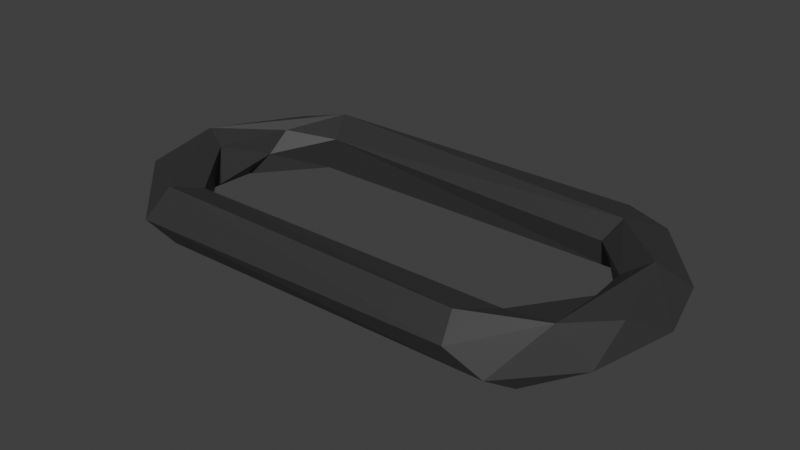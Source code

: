 # Source: chain_link.blend  (saved by Blender 2.93.21; exported with 4.5.12 LTS)
import bpy
from mathutils import Matrix  # noqa: F401  (used for matrix-valued properties, if any)

bpy.ops.wm.read_factory_settings(use_empty=True)
scene = bpy.context.scene
scene.name = 'Scene'

# ---- collections
col_collection = bpy.data.collections.new('Collection'); scene.collection.children.link(col_collection)

# ---- materials (node trees are filled in below, after node groups)
mat_material_001 = bpy.data.materials.new('Material.001')
mat_material_001.use_transparent_shadow = False

# ---- material node trees
mat_material_001.use_nodes = True; mat_material_001.node_tree.nodes.clear()
_N = mat_material_001.node_tree.nodes; _L = mat_material_001.node_tree.links
n0 = _N.new('ShaderNodeBsdfPrincipled'); n0.name = 'Principled BSDF'; n0.location = (10, 300)
n0.distribution = 'GGX'
n0.subsurface_method = 'RANDOM_WALK_SKIN'
n0.inputs[0].default_value = (0.03244, 0.03244, 0.03244, 1.0)
n0.inputs[3].default_value = 1.45
n0.inputs[27].default_value = (0.0, 0.0, 0.0, 1.0)
n0.inputs[28].default_value = 1.0
n1 = _N.new('ShaderNodeOutputMaterial'); n1.name = 'Material Output'; n1.location = (300, 300)
_L.new(n0.outputs[0], n1.inputs[0])
n1.is_active_output = True

# ---- world
world_world = bpy.data.worlds.new('World'); scene.world = world_world
world_world.use_nodes = True; world_world.node_tree.nodes.clear()
_N = world_world.node_tree.nodes; _L = world_world.node_tree.links
n0 = _N.new('ShaderNodeOutputWorld'); n0.name = 'World Output'; n0.location = (300, 300)
n1 = _N.new('ShaderNodeBackground'); n1.name = 'Background'; n1.location = (10, 300)
n1.inputs[0].default_value = (0.05088, 0.05088, 0.05088, 1.0)
_L.new(n1.outputs[0], n0.inputs[0])
n0.is_active_output = True
world_world.color = (0.05088, 0.05088, 0.05088)
world_world.use_sun_shadow = False
world_world.sun_shadow_jitter_overblur = 0.0

# ---- meshes
me_torus = bpy.data.meshes.new('Torus')
me_torus.from_pydata([(3.118, 0.3144, 0.264), (2.859, 0.3141, 0.06702), (3.313, 0.5691, 0.01852), (3.252, 0.3461, -0.2498), (2.553, 0.7595, -0.1805), (2.974, 0.9654, -0.06506), (2.893, 0.9442, 0.1914), (2.596, 0.8099, 0.2351), (2.488, 0.7018, 0.05361), (2.492, 1.098, -0.2392), (2.426, 1.217, 0.1386), (-0.3726, 1.229, -0.006712), (-0.3983, 1.014, 0.2488), (-0.2498, 0.7324, 0.131), (-0.3634, 0.7554, -0.1807), (-0.3963, 1.014, -0.2486), (-0.8619, 0.9204, 0.1403), (-0.6579, 0.5259, 0.1801), (-0.6893, 0.3399, -7.823e-09), (-1.054, 0.7105, -0.0726), (-1.092, 0.01522, 0.2482), (-0.8265, 0.2037, -0.1839), (-1.125, 0.2751, -0.2391), (-1.254, 0.08602, 0.06936), (-0.8302, -0.1025, 0.1803), (-0.7483, -0.2685, -0.125), (-1.064, -0.4439, -0.2379), (-1.102, -0.6045, 0.1348), (-0.5469, -0.5311, 0.06432), (-0.4121, -1.01, 0.2487), (-0.3303, -0.7661, -0.1807), (-0.3993, -1.014, -0.2489), (-0.5332, -1.183, -0.0142), (-0.3483, -0.7155, 0.1466), (2.465, -1.226, 0.07576), (2.409, -1.046, 0.2494), (2.596, -0.7449, 0.1807), (2.309, -0.7595, -0.1369), (2.841, -0.9206, -0.2485), (2.761, -0.5217, -0.1299), (2.731, -1.132, -0.1228), (3.005, -0.7668, 0.2416), (3.244, -0.6627, -0.07514), (3.29, -0.3794, 0.1936), (2.93, -0.1329, 0.1283), (3.458, -0.009761, -0.006199), (2.994, 0.1376, -0.1801)], [], [(43, 0, 41), (3, 2, 45), (7, 1, 0), (1, 4, 46), (7, 8, 1), (8, 4, 1), (9, 5, 3), (10, 7, 6), (10, 12, 7), (7, 13, 8), (11, 10, 9), (15, 19, 11), (19, 16, 11), (18, 14, 13), (22, 19, 15), (21, 15, 14), (21, 22, 15), (19, 23, 16), (20, 24, 17), (24, 18, 17), (22, 23, 19), (27, 20, 23), (21, 26, 22), (26, 27, 23), (25, 26, 21), (24, 28, 25), (33, 28, 24), (32, 27, 26), (31, 32, 26), (9, 3, 46, 4), (32, 29, 27), (33, 30, 28), (33, 37, 30), (40, 41, 34), (39, 38, 37), (42, 41, 40), (42, 43, 41), (41, 44, 36), (38, 42, 40), (45, 43, 42), (36, 44, 39), (46, 38, 39), (3, 42, 38), (44, 46, 39), (41, 0, 44), (45, 0, 43), (0, 1, 44), (45, 2, 0), (44, 1, 46), (2, 6, 0), (4, 8, 13, 14), (3, 5, 2), (5, 6, 2), (6, 7, 0), (5, 10, 6), (9, 10, 5), (10, 11, 12), (7, 12, 13), (9, 4, 14, 15), (33, 24, 20, 29), (15, 11, 9), (11, 16, 12), (12, 17, 13), (17, 18, 13), (16, 20, 12), (12, 20, 17), (18, 21, 14), (23, 20, 16), (18, 25, 21), (24, 25, 18), (22, 26, 23), (27, 29, 20), (31, 26, 25, 30), (29, 32, 34, 35), (28, 30, 25), (33, 29, 35, 36), (38, 31, 30, 37), (36, 37, 33), (40, 32, 31, 38), (32, 40, 34), (34, 41, 35), (36, 39, 37), (35, 41, 36), (3, 45, 42), (46, 3, 38)])
_uv = me_torus.uv_layers.new(name='UVMap')
_uv.uv.foreach_set('vector', [0.4497, 0.6261, 0.5474, 0.7372, 0.3841, 0.6596, 0.5499, 0.3285, 0.5781, 0.5233, 0.4994, 0.4931, 0.681, 0.773, 0.5687, 0.9579, 0.5474, 0.7372, 0.5729, 2.22e-16, 0.676, 0.1231, 0.5276, 0.1274, 0.681, 0.773, 0.6799, 0.9779, 0.5687, 0.9579, 0.6797, 2.22e-16, 0.676, 0.1231, 0.5729, 2.22e-16, 0.6991, 0.3507, 0.6383, 0.4628, 0.5499, 0.3285, 0.7183, 0.5835, 0.681, 0.773, 0.644, 0.6177, 0.7183, 0.5835, 0.814, 0.6974, 0.681, 0.773, 0.681, 0.773, 0.7963, 0.9246, 0.6799, 0.9779, 0.7909, 0.4897, 0.7183, 0.5835, 0.6991, 0.3507, 0.8131, 0.3098, 0.9051, 0.4605, 0.7909, 0.4897, 0.9051, 0.4605, 0.8709, 0.5645, 0.7909, 0.4897, 0.927, 2.22e-16, 0.8213, 0.1279, 0.8077, 2.22e-16, 0.9583, 0.3626, 0.9051, 0.4605, 0.8131, 0.3098, 0.9543, 0.1411, 0.8131, 0.3098, 0.8213, 0.1279, 0.9543, 0.1411, 0.9583, 0.3626, 0.8131, 0.3098, 0.9051, 0.4605, 0.9852, 0.5411, 0.8709, 0.5645, 0.9828, 0.6794, 0.9851, 0.8774, 0.8894, 0.8798, 0.9851, 0.8774, 0.927, 1.0, 0.8894, 0.8798, 0.9583, 0.3626, 0.9852, 0.5411, 0.9051, 0.4605, 0.07963, 0.5649, 0.02376, 0.6713, 0.005828, 0.5411, 0.01823, 0.1667, 0.07046, 0.3891, 0.006612, 0.343, 0.07046, 0.3891, 0.07963, 0.5649, 0.005828, 0.5411, 0.05564, 0.08243, 0.07046, 0.3891, 0.01823, 0.1667, 0.02784, 0.8774, 0.1194, 0.9613, 0.02959, 1.0, 0.1846, 0.8911, 0.1194, 0.9613, 0.02784, 0.8774, 0.1846, 0.4941, 0.07963, 0.5649, 0.07046, 0.3891, 0.1859, 0.3016, 0.1846, 0.4941, 0.07046, 0.3891, 0.6991, 0.3507, 0.5499, 0.3285, 0.5276, 0.1274, 0.676, 0.1231, 0.1846, 0.4941, 0.1844, 0.6925, 0.07963, 0.5649, 0.2131, 2.22e-16, 0.1849, 0.1269, 0.1236, 2.22e-16, 0.2131, 2.22e-16, 0.2843, 0.07697, 0.1849, 0.1269, 0.3233, 0.4334, 0.3841, 0.6596, 0.2882, 0.5459, 0.385, 0.08254, 0.354, 0.3163, 0.2843, 0.07697, 0.4129, 0.4617, 0.3841, 0.6596, 0.3233, 0.4334, 0.4129, 0.4617, 0.4497, 0.6261, 0.3841, 0.6596, 0.3841, 0.6596, 0.468, 0.9272, 0.3312, 0.8785, 0.354, 0.3163, 0.4129, 0.4617, 0.3233, 0.4334, 0.4994, 0.4931, 0.4497, 0.6261, 0.4129, 0.4617, 0.3312, 0.8785, 0.468, 0.9272, 0.3734, 1.0, 0.5276, 0.1274, 0.354, 0.3163, 0.385, 0.08254, 0.5499, 0.3285, 0.4129, 0.4617, 0.354, 0.3163, 0.4792, 2.22e-16, 0.5276, 0.1274, 0.385, 0.08254, 0.3841, 0.6596, 0.5474, 0.7372, 0.468, 0.9272, 0.4994, 0.4931, 0.5474, 0.7372, 0.4497, 0.6261, 0.5474, 0.7372, 0.5687, 0.9579, 0.468, 0.9272, 0.4994, 0.4931, 0.5781, 0.5233, 0.5474, 0.7372, 0.4792, 2.22e-16, 0.5729, 2.22e-16, 0.5276, 0.1274, 0.5781, 0.5233, 0.644, 0.6177, 0.5474, 0.7372, 0.676, 0.1231, 0.6797, 2.22e-16, 0.8077, 2.22e-16, 0.8213, 0.1279, 0.5499, 0.3285, 0.6383, 0.4628, 0.5781, 0.5233, 0.6383, 0.4628, 0.644, 0.6177, 0.5781, 0.5233, 0.644, 0.6177, 0.681, 0.773, 0.5474, 0.7372, 0.6383, 0.4628, 0.7183, 0.5835, 0.644, 0.6177, 0.6991, 0.3507, 0.7183, 0.5835, 0.6383, 0.4628, 0.7183, 0.5835, 0.7909, 0.4897, 0.814, 0.6974, 0.681, 0.773, 0.814, 0.6974, 0.7963, 0.9246, 0.6991, 0.3507, 0.676, 0.1231, 0.8213, 0.1279, 0.8131, 0.3098, 0.1846, 0.8911, 0.02784, 0.8774, 0.02376, 0.6713, 0.1844, 0.6925, 0.8131, 0.3098, 0.7909, 0.4897, 0.6991, 0.3507, 0.7909, 0.4897, 0.8709, 0.5645, 0.814, 0.6974, 0.814, 0.6974, 0.8894, 0.8798, 0.7963, 0.9246, 0.8894, 0.8798, 0.927, 1.0, 0.7963, 0.9246, 0.8709, 0.5645, 0.9828, 0.6794, 0.814, 0.6974, 0.814, 0.6974, 0.9828, 0.6794, 0.8894, 0.8798, 0.927, 2.22e-16, 0.9543, 0.1411, 0.8213, 0.1279, 0.9852, 0.5411, 0.9828, 0.6794, 0.8709, 0.5645, 0.927, 2.22e-16, 0.9945, 0.04407, 0.9543, 0.1411, 0.9851, 0.8774, 1.0, 1.0, 0.927, 1.0, 0.006612, 0.343, 0.07046, 0.3891, 0.005828, 0.5411, 0.07963, 0.5649, 0.1844, 0.6925, 0.02376, 0.6713, 0.1859, 0.3016, 0.07046, 0.3891, 0.05564, 0.08243, 0.1849, 0.1269, 0.1844, 0.6925, 0.1846, 0.4941, 0.2882, 0.5459, 0.2906, 0.7025, 0.1236, 2.22e-16, 0.1849, 0.1269, 0.05564, 0.08243, 0.1846, 0.8911, 0.1844, 0.6925, 0.2906, 0.7025, 0.3312, 0.8785, 0.354, 0.3163, 0.1859, 0.3016, 0.1849, 0.1269, 0.2843, 0.07697, 0.3312, 0.8785, 0.2858, 1.0, 0.1846, 0.8911, 0.3233, 0.4334, 0.1846, 0.4941, 0.1859, 0.3016, 0.354, 0.3163, 0.1846, 0.4941, 0.3233, 0.4334, 0.2882, 0.5459, 0.2882, 0.5459, 0.3841, 0.6596, 0.2906, 0.7025, 0.3312, 0.8785, 0.3734, 1.0, 0.2858, 1.0, 0.2906, 0.7025, 0.3841, 0.6596, 0.3312, 0.8785, 0.5499, 0.3285, 0.4994, 0.4931, 0.4129, 0.4617, 0.5276, 0.1274, 0.5499, 0.3285, 0.354, 0.3163])
me_torus.materials.append(mat_material_001)
me_torus.use_remesh_fix_poles = True
me_torus.use_remesh_preserve_attributes = False
me_torus.update()

# ---- objects
ob_torus = bpy.data.objects.new('Torus', me_torus)

# ---- transforms, parenting, visibility, modifiers, constraints
ob_torus.location = (0.0, 0.0, 0.0)

# ---- collection membership
col_collection.objects.link(ob_torus)

# ---- scene / render settings (as saved in the file)
scene.frame_start = 1; scene.frame_end = 250; scene.frame_set(1)
scene.render.engine = 'BLENDER_EEVEE_NEXT'
scene.cycles.use_denoising = False
scene.cycles.samples = 128
scene.cycles.sampling_pattern = 'TABULATED_SOBOL'
scene.cycles.use_adaptive_sampling = False
scene.cycles.use_light_tree = False
scene.view_settings.view_transform = 'Standard'
bpy.context.view_layer.update()

# ---- added for rendering (the .blend has no active camera and no usable light): camera, sun
cam_auto = bpy.data.cameras.new('AutoCamera')
cam_auto.lens = 50.0
cam_auto.sensor_width = 36.0
cam_auto.clip_end = 1000.0
ob_auto_camera = bpy.data.objects.new('AutoCamera', cam_auto)
scene.collection.objects.link(ob_auto_camera)
ob_auto_camera.location = (6.04094, -5.92537, 3.95838)
ob_auto_camera.rotation_euler = (1.09748, -7.21219e-08, 0.694738)
scene.camera = ob_auto_camera
light_auto_sun = bpy.data.lights.new('AutoSun', 'SUN')
light_auto_sun.energy = 3.0
light_auto_sun.angle = 0.0523599
ob_auto_sun = bpy.data.objects.new('AutoSun', light_auto_sun)
scene.collection.objects.link(ob_auto_sun)
ob_auto_sun.rotation_euler = (0.872665, 0.174533, 0.523599)
bpy.context.view_layer.update()
